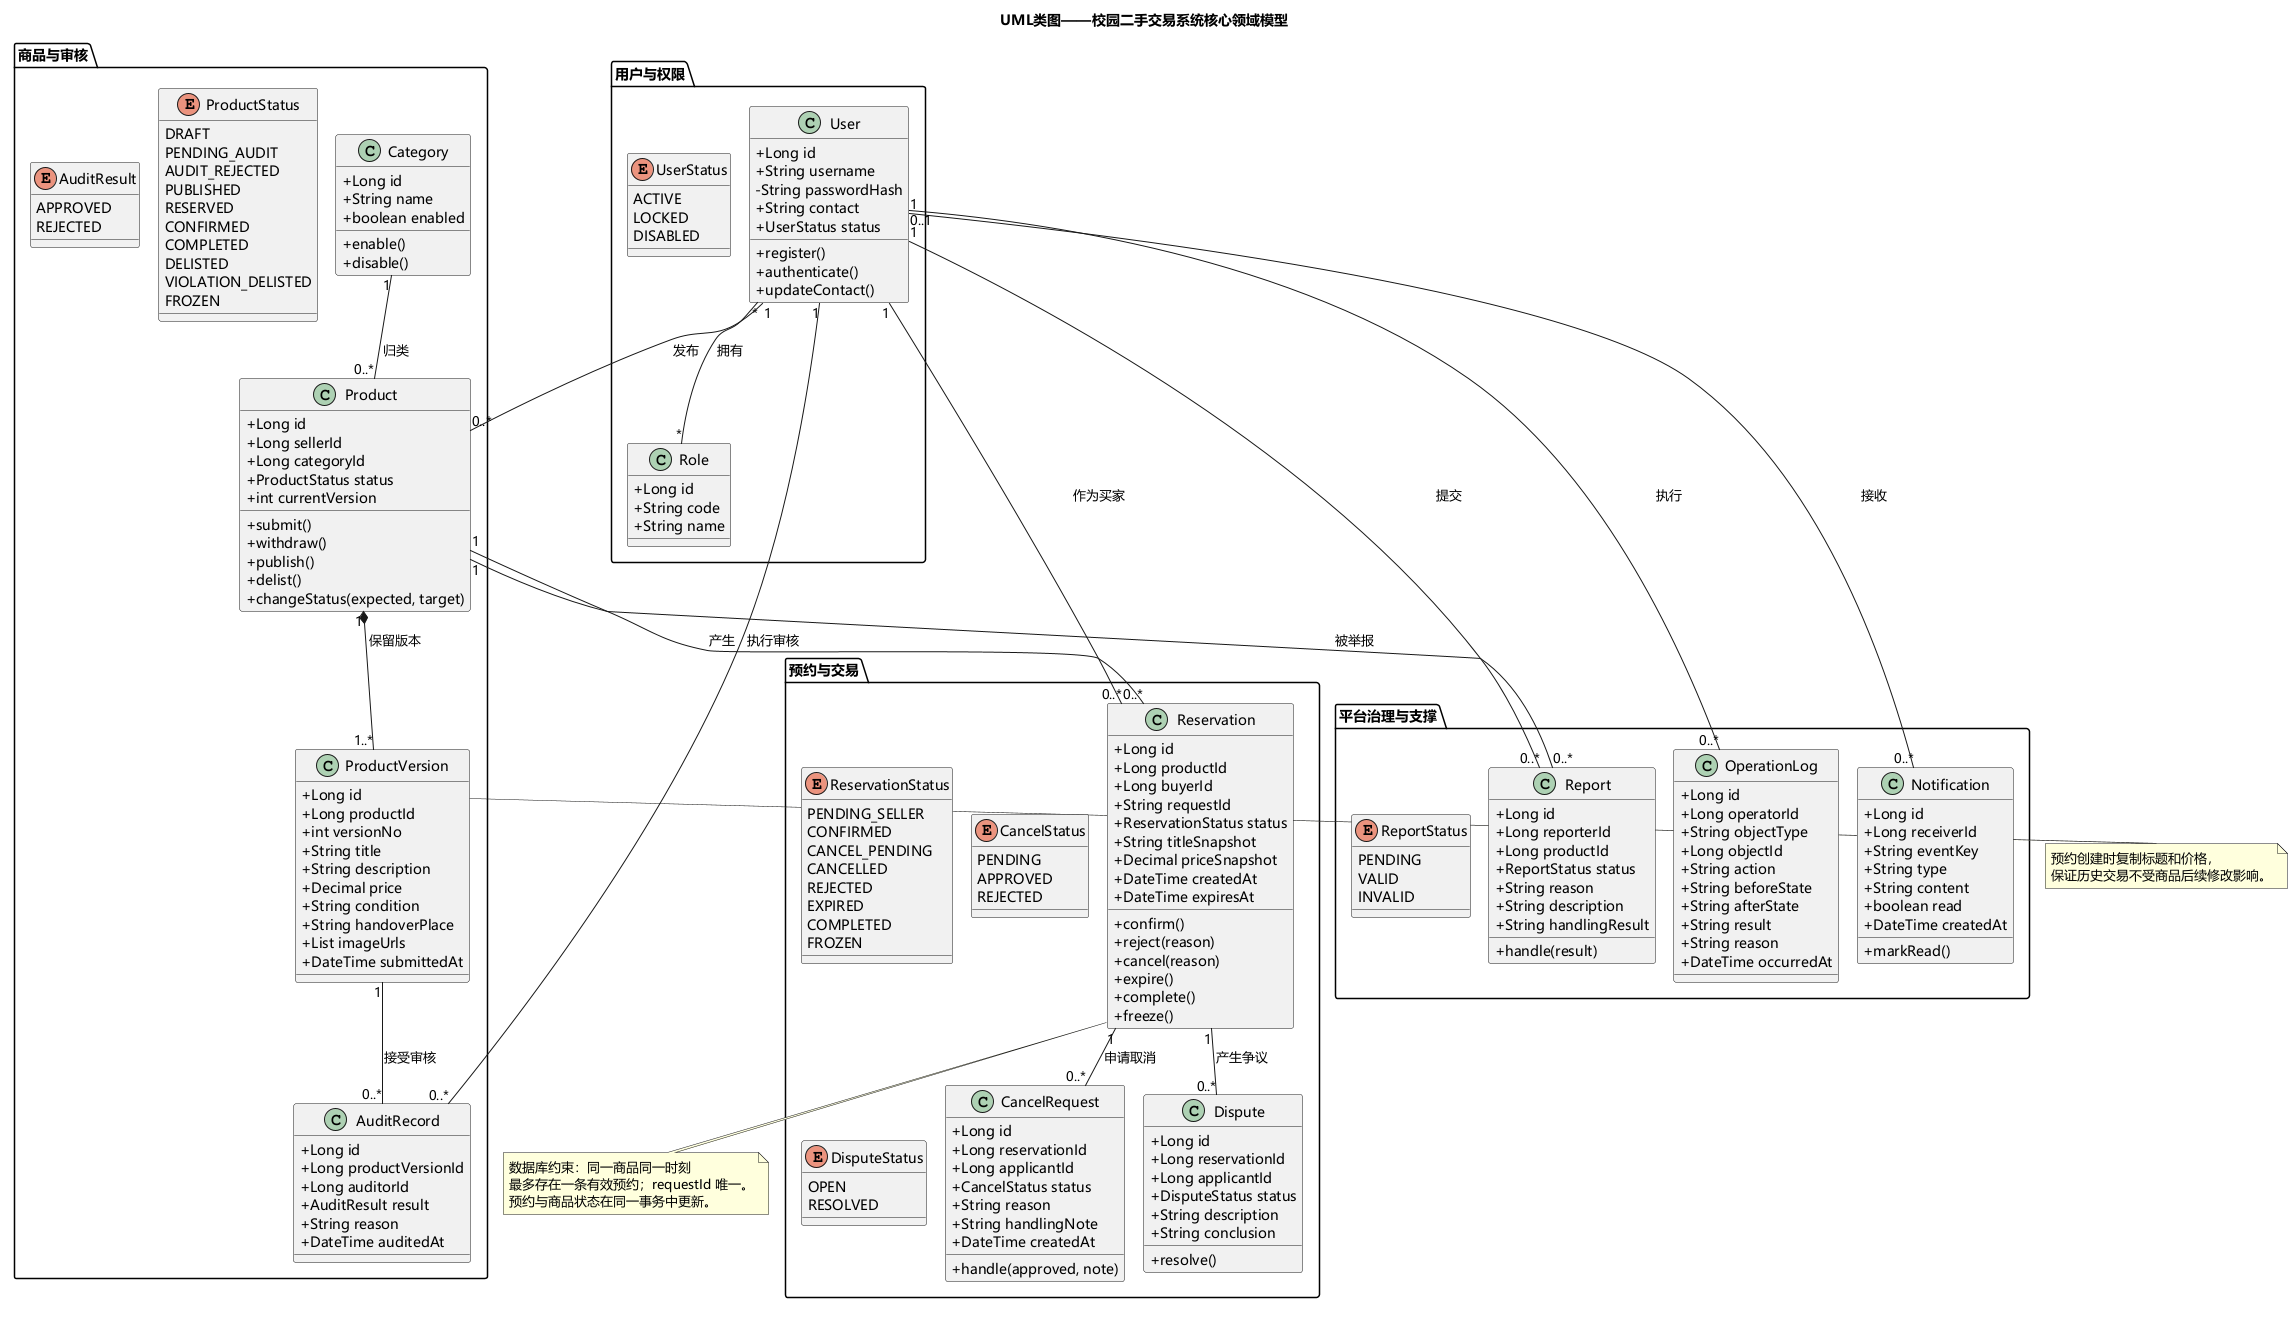

The diagram above was rendered by PlantUML. Its source (embedded in the PNG):
@startuml
!pragma layout smetana
skinparam defaultFontName Microsoft YaHei
skinparam shadowing false
skinparam classAttributeIconSize 0
skinparam linetype ortho
title UML类图——校园二手交易系统核心领域模型

package "用户与权限" {
  class User {
    +Long id
    +String username
    -String passwordHash
    +String contact
    +UserStatus status
    +register()
    +authenticate()
    +updateContact()
  }

  class Role {
    +Long id
    +String code
    +String name
  }

  enum UserStatus {
    ACTIVE
    LOCKED
    DISABLED
  }
}

package "商品与审核" {
  class Product {
    +Long id
    +Long sellerId
    +Long categoryId
    +ProductStatus status
    +int currentVersion
    +submit()
    +withdraw()
    +publish()
    +delist()
    +changeStatus(expected, target)
  }

  class ProductVersion {
    +Long id
    +Long productId
    +int versionNo
    +String title
    +String description
    +Decimal price
    +String condition
    +String handoverPlace
    +List imageUrls
    +DateTime submittedAt
  }

  class Category {
    +Long id
    +String name
    +boolean enabled
    +enable()
    +disable()
  }

  class AuditRecord {
    +Long id
    +Long productVersionId
    +Long auditorId
    +AuditResult result
    +String reason
    +DateTime auditedAt
  }

  enum ProductStatus {
    DRAFT
    PENDING_AUDIT
    AUDIT_REJECTED
    PUBLISHED
    RESERVED
    CONFIRMED
    COMPLETED
    DELISTED
    VIOLATION_DELISTED
    FROZEN
  }

  enum AuditResult {
    APPROVED
    REJECTED
  }
}

package "预约与交易" {
  class Reservation {
    +Long id
    +Long productId
    +Long buyerId
    +String requestId
    +ReservationStatus status
    +String titleSnapshot
    +Decimal priceSnapshot
    +DateTime createdAt
    +DateTime expiresAt
    +confirm()
    +reject(reason)
    +cancel(reason)
    +expire()
    +complete()
    +freeze()
  }

  class CancelRequest {
    +Long id
    +Long reservationId
    +Long applicantId
    +CancelStatus status
    +String reason
    +String handlingNote
    +DateTime createdAt
    +handle(approved, note)
  }

  class Dispute {
    +Long id
    +Long reservationId
    +Long applicantId
    +DisputeStatus status
    +String description
    +String conclusion
    +resolve()
  }

  enum ReservationStatus {
    PENDING_SELLER
    CONFIRMED
    CANCEL_PENDING
    CANCELLED
    REJECTED
    EXPIRED
    COMPLETED
    FROZEN
  }

  enum CancelStatus {
    PENDING
    APPROVED
    REJECTED
  }

  enum DisputeStatus {
    OPEN
    RESOLVED
  }
}

package "平台治理与支撑" {
  class Report {
    +Long id
    +Long reporterId
    +Long productId
    +ReportStatus status
    +String reason
    +String description
    +String handlingResult
    +handle(result)
  }

  class Notification {
    +Long id
    +Long receiverId
    +String eventKey
    +String type
    +String content
    +boolean read
    +DateTime createdAt
    +markRead()
  }

  class OperationLog {
    +Long id
    +Long operatorId
    +String objectType
    +Long objectId
    +String action
    +String beforeState
    +String afterState
    +String result
    +String reason
    +DateTime occurredAt
  }

  enum ReportStatus {
    PENDING
    VALID
    INVALID
  }
}

User "*" -- "*" Role : 拥有 >
User "1" -- "0..*" Product : 发布 >
Category "1" -- "0..*" Product : 归类 >
Product "1" *-- "1..*" ProductVersion : 保留版本 >
ProductVersion "1" -- "0..*" AuditRecord : 接受审核 >
User "1" -- "0..*" AuditRecord : 执行审核 >
Product "1" -- "0..*" Reservation : 产生 >
User "1" -- "0..*" Reservation : 作为买家 >
Reservation "1" -- "0..*" CancelRequest : 申请取消 >
Reservation "1" -- "0..*" Dispute : 产生争议 >
User "1" -- "0..*" Report : 提交 >
Product "1" -- "0..*" Report : 被举报 >
User "1" -- "0..*" Notification : 接收 >
User "0..1" -- "0..*" OperationLog : 执行 >

note bottom of Reservation
数据库约束：同一商品同一时刻
最多存在一条有效预约；requestId 唯一。
预约与商品状态在同一事务中更新。
end note

note right of ProductVersion
预约创建时复制标题和价格，
保证历史交易不受商品后续修改影响。
end note
@enduml